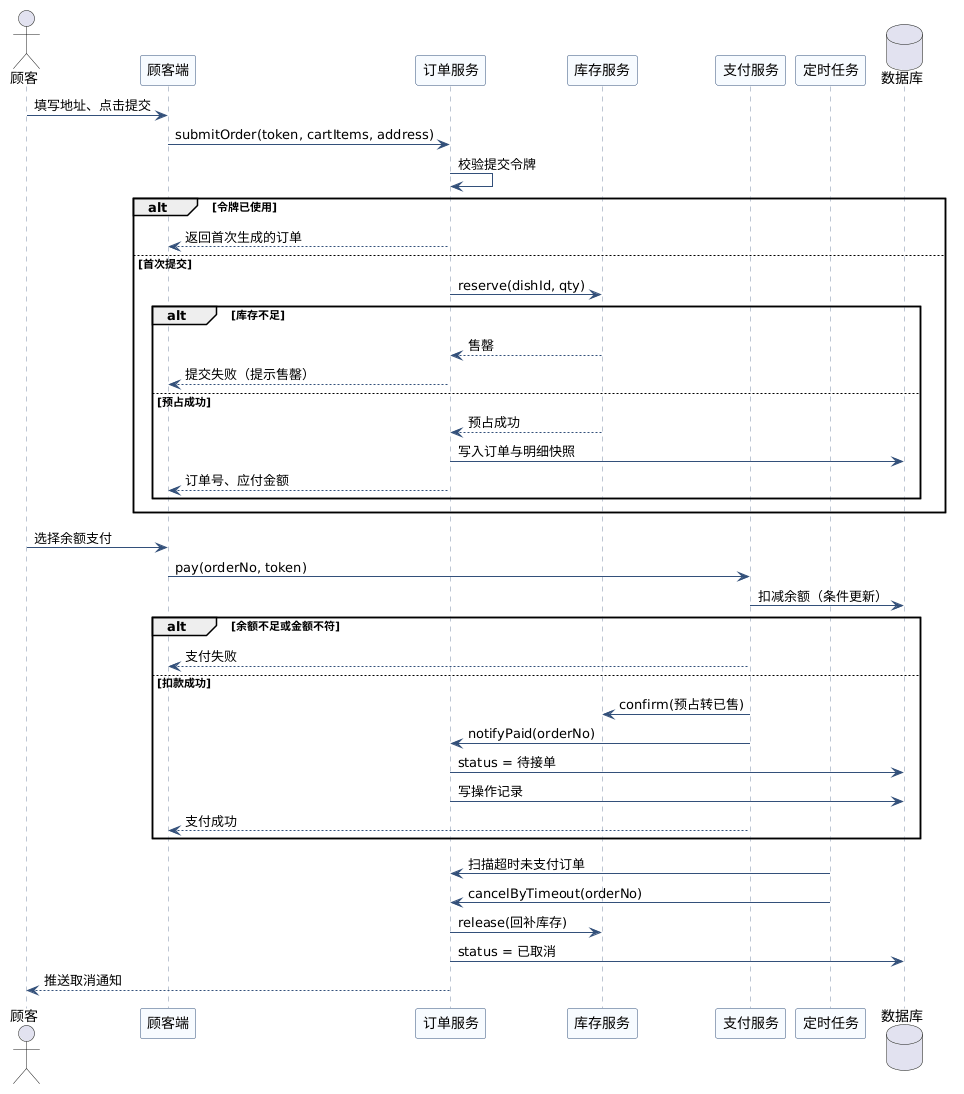

The diagram above was rendered by PlantUML. Its source (embedded in the PNG):
@startuml UML时序图-下单与支付
skinparam backgroundColor #FFFFFF
skinparam shadowing false
skinparam sequenceParticipantBackgroundColor #F7FBFF
skinparam sequenceParticipantBorderColor #33507A
skinparam ArrowColor #33507A
skinparam sequenceLifeLineBorderColor #7A8CA6

actor 顾客 as C
participant "顾客端" as APP
participant "订单服务" as ORDER
participant "库存服务" as STOCK
participant "支付服务" as PAY
participant "定时任务" as SCH
database "数据库" as DB

C -> APP : 填写地址、点击提交
APP -> ORDER : submitOrder(token, cartItems, address)
ORDER -> ORDER : 校验提交令牌
alt 令牌已使用
  ORDER --> APP : 返回首次生成的订单
else 首次提交
  ORDER -> STOCK : reserve(dishId, qty)
  alt 库存不足
    STOCK --> ORDER : 售罄
    ORDER --> APP : 提交失败（提示售罄）
  else 预占成功
    STOCK --> ORDER : 预占成功
    ORDER -> DB : 写入订单与明细快照
    ORDER --> APP : 订单号、应付金额
  end
end

C -> APP : 选择余额支付
APP -> PAY : pay(orderNo, token)
PAY -> DB : 扣减余额（条件更新）
alt 余额不足或金额不符
  PAY --> APP : 支付失败
else 扣款成功
  PAY -> STOCK : confirm(预占转已售)
  PAY -> ORDER : notifyPaid(orderNo)
  ORDER -> DB : status = 待接单
  ORDER -> DB : 写操作记录
  PAY --> APP : 支付成功
end

SCH -> ORDER : 扫描超时未支付订单
SCH -> ORDER : cancelByTimeout(orderNo)
ORDER -> STOCK : release(回补库存)
ORDER -> DB : status = 已取消
ORDER --> C : 推送取消通知

@enduml